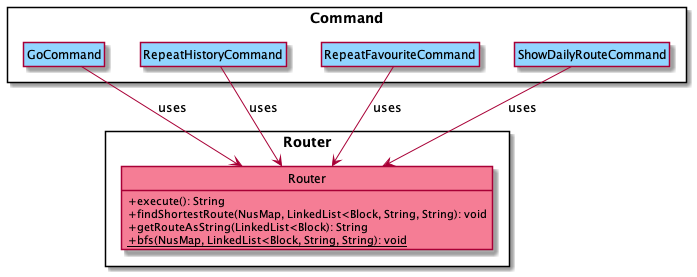

The diagram above was rendered by PlantUML. Its source (embedded in the PNG):
@startuml
!include Style.puml

package Router <<Rectangle>> {
    class Router ROUTER_COLOR {
        + execute(): String
        + findShortestRoute(NusMap, LinkedList<Block, String, String): void
        + getRouteAsString(LinkedList<Block): String
        {static} + bfs(NusMap, LinkedList<Block, String, String): void
    }
}
package Command <<Rectangle>> {
    class GoCommand COMMAND_COLOR
    class RepeatHistoryCommand COMMAND_COLOR
    class RepeatFavouriteCommand COMMAND_COLOR
    class ShowDailyRouteCommand COMMAND_COLOR
}

GoCommand -d-> Router : uses
RepeatHistoryCommand -d-> Router : uses
RepeatFavouriteCommand -d-> Router : uses
ShowDailyRouteCommand -d-> Router : uses

hide members
show Router methods
hide circle
skinparam classAttributeIconSize 0

@enduml